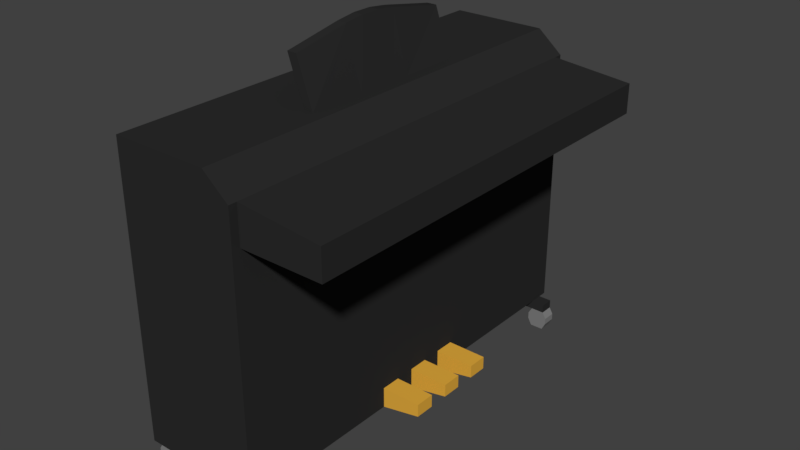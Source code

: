 # Source: KLAVIER_03.blend  (saved by Blender 2.79.0; exported with 4.5.12 LTS)
import bpy
from mathutils import Matrix  # noqa: F401  (used for matrix-valued properties, if any)

bpy.ops.wm.read_factory_settings(use_empty=True)
scene = bpy.context.scene
scene.name = 'Scene'

# ---- collections
col_collection_1 = bpy.data.collections.new('Collection 1'); scene.collection.children.link(col_collection_1)

# ---- materials (node trees are filled in below, after node groups)
mat_material = bpy.data.materials.new('Material')
mat_material.alpha_threshold = 0.0
mat_material.use_transparent_shadow = False
mat_material.diffuse_color = (0.02539, 0.02539, 0.02539, 1.0)
mat_material.roughness = 0.5
mat_material.line_color = (0.0, 0.0, 0.0, 1.0)
mat_material_001 = bpy.data.materials.new('Material.001')
mat_material_001.alpha_threshold = 0.0
mat_material_001.use_transparent_shadow = False
mat_material_001.diffuse_color = (0.8, 0.4255, 0.04915, 1.0)
mat_material_001.roughness = 0.5
mat_material_002 = bpy.data.materials.new('Material.002')
mat_material_002.alpha_threshold = 0.0
mat_material_002.use_transparent_shadow = False
mat_material_002.diffuse_color = (0.214, 0.214, 0.214, 1.0)
mat_material_002.roughness = 0.5

# ---- material node trees

# ---- world
world_world = bpy.data.worlds.new('World'); scene.world = world_world
world_world.color = (0.05088, 0.05088, 0.05088)
world_world.use_sun_shadow = False
world_world.sun_shadow_jitter_overblur = 0.0
world_world.cycles.sampling_method = 'MANUAL'

# ---- meshes
me_cube = bpy.data.meshes.new('Cube')
me_cube.from_pydata([(0.1406, 1.0, -1.0), (0.1406, -2.852, -1.0), (-1.0, -2.852, -1.0), (-1.0, 1.0, -1.0), (0.1406, 1.0, 1.137), (0.1406, -2.852, 1.137), (-1.0, -2.852, 1.137), (-1.0, 1.0, 1.137), (0.1406, 1.0, 1.486), (0.1406, -2.852, 1.486), (-1.0, 1.0, 1.486), (-1.0, -2.852, 1.486), (-0.09673, 1.0, 1.686), (-0.09673, -2.852, 1.686), (-1.0, 1.0, 1.686), (-1.0, -2.852, 1.686), (0.8985, 1.0, 1.137), (0.8985, -2.852, 1.137), (0.8985, 1.0, 1.413), (0.8985, -2.852, 1.413), (0.1406, -0.4675, -1.0), (0.1406, -0.6509, -1.0), (0.1406, -0.8343, -1.0), (0.1406, -1.018, -1.0), (0.1406, -1.201, -1.0), (0.1406, -1.385, -1.0), (-1.0, -1.385, -1.0), (-1.0, -1.201, -1.0), (-1.0, -1.018, -1.0), (-1.0, -0.8343, -1.0), (-1.0, -0.6509, -1.0), (-1.0, -0.4675, -1.0), (0.1406, -0.4675, 1.137), (0.1406, -0.6509, 1.137), (0.1406, -0.8343, 1.137), (0.1406, -1.018, 1.137), (0.1406, -1.201, 1.137), (0.1406, -1.385, 1.137), (-1.0, -1.385, 1.137), (-1.0, -1.201, 1.137), (-1.0, -1.018, 1.137), (-1.0, -0.8343, 1.137), (-1.0, -0.6509, 1.137), (-1.0, -0.4675, 1.137), (0.1406, -0.4675, 1.486), (0.1406, -0.6509, 1.486), (0.1406, -0.8343, 1.486), (0.1406, -1.018, 1.486), (0.1406, -1.201, 1.486), (0.1406, -1.385, 1.486), (-1.0, -1.385, 1.486), (-1.0, -1.201, 1.486), (-1.0, -1.018, 1.486), (-1.0, -0.8343, 1.486), (-1.0, -0.6509, 1.486), (-1.0, -0.4675, 1.486), (-0.09673, -0.4675, 1.686), (-0.09673, -0.6509, 1.686), (-0.09673, -0.8343, 1.686), (-0.09673, -1.018, 1.686), (-0.09673, -1.201, 1.686), (-0.09673, -1.385, 1.686), (-1.0, -1.385, 1.686), (-1.0, -1.201, 1.686), (-1.0, -1.018, 1.686), (-1.0, -0.8343, 1.686), (-1.0, -0.6509, 1.686), (-1.0, -0.4675, 1.686), (0.8985, -0.4675, 1.137), (0.8985, -0.6509, 1.137), (0.8985, -0.8343, 1.137), (0.8985, -1.018, 1.137), (0.8985, -1.201, 1.137), (0.8985, -1.385, 1.137), (0.8985, -0.4675, 1.413), (0.8985, -0.6509, 1.413), (0.8985, -0.8343, 1.413), (0.8985, -1.018, 1.413), (0.8985, -1.201, 1.413), (0.8985, -1.385, 1.413), (0.1406, 1.0, -0.8096), (0.1406, -2.852, -0.8096), (-1.0, -2.852, -0.8096), (-1.0, 1.0, -0.8096), (0.1406, -0.4675, -0.8096), (0.1406, -0.6509, -0.8096), (0.1406, -0.8343, -0.8096), (0.1406, -1.018, -0.8096), (0.1406, -1.201, -0.8096), (0.1406, -1.385, -0.8096), (-1.0, -1.385, -0.8096), (-1.0, -1.201, -0.8096), (-1.0, -1.018, -0.8096), (-1.0, -0.8343, -0.8096), (-1.0, -0.6509, -0.8096), (-1.0, -0.4675, -0.8096), (0.5101, -0.4675, -0.9287), (0.5101, -0.6509, -0.9287), (0.5101, -0.8343, -0.9287), (0.5101, -1.018, -0.9287), (0.5101, -1.201, -0.9287), (0.5101, -1.385, -0.9287), (0.5101, -0.4675, -0.8096), (0.5101, -0.6509, -0.8096), (0.5101, -0.8343, -0.8096), (0.5101, -1.018, -0.8096), (0.5101, -1.201, -0.8096), (0.5101, -1.385, -0.8096), (0.1406, -2.928, -1.0), (-1.0, -2.928, -1.0), (0.1406, -2.928, -0.8096), (0.1406, -2.928, 1.137), (-1.0, -2.928, -0.8096), (-1.0, -2.928, 1.137), (0.1406, -2.928, 1.486), (-1.0, -2.928, 1.486), (-0.09673, -2.928, 1.686), (-1.0, -2.928, 1.686), (0.1406, 1.084, -1.0), (-1.0, 1.084, -1.0), (0.1406, 1.084, -0.8096), (0.1406, 1.084, 1.137), (-1.0, 1.084, -0.8096), (-1.0, 1.084, 1.137), (0.1406, 1.084, 1.486), (-1.0, 1.084, 1.486), (-0.09673, 1.084, 1.686), (-1.0, 1.084, 1.686), (-0.009713, 1.0, -1.0), (-0.009713, -2.852, -1.0), (-0.2158, 1.0, 1.686), (-0.2158, -2.852, 1.686), (-0.009713, -0.4675, -1.0), (-0.009713, -0.6509, -1.0), (-0.009713, -0.8343, -1.0), (-0.009713, -1.018, -1.0), (-0.009713, -1.201, -1.0), (-0.009713, -1.385, -1.0), (-0.2158, -0.1032, 1.686), (-0.2158, -0.6509, 1.686), (-0.2158, -0.8343, 1.686), (-0.2158, -1.018, 1.686), (-0.2158, -1.201, 1.686), (-0.2158, -1.749, 1.686), (-0.009713, -2.928, -1.0), (-0.009714, -2.928, 1.137), (-0.009714, -2.928, 1.486), (-0.2158, -2.928, 1.686), (-0.009713, -2.928, -0.8096), (-0.009713, 1.084, -1.0), (-0.009712, 1.084, 1.137), (-0.009712, 1.084, 1.486), (-0.2158, 1.084, 1.686), (-0.009713, 1.084, -0.8096), (-0.1245, 1.0, -1.0), (-0.1245, -2.852, -1.0), (-0.3067, 1.0, 1.686), (-0.3067, -2.852, 1.686), (-0.1245, -0.4675, -1.0), (-0.1245, -0.6509, -1.0), (-0.1245, -0.8343, -1.0), (-0.1245, -1.018, -1.0), (-0.1245, -1.201, -1.0), (-0.1245, -1.385, -1.0), (-0.1245, -2.928, -1.0), (-0.1245, -2.928, 1.137), (-0.1245, -2.928, 1.486), (-0.3067, -2.928, 1.686), (-0.1245, -2.928, -0.8096), (-0.1245, 1.084, -1.0), (-0.1245, 1.084, 1.137), (-0.1245, 1.084, 1.486), (-0.3067, 1.084, 1.686), (-0.1245, 1.084, -0.8096), (-0.3067, -0.1032, 1.686), (-0.3067, -0.6509, 1.686), (-0.3067, -0.8343, 1.686), (-0.3067, -1.018, 1.686), (-0.3067, -1.201, 1.686), (-0.3067, -1.749, 1.686), (-0.4525, -0.1032, 2.116), (-0.3616, -0.1032, 2.116), (-0.4525, -0.6509, 2.218), (-0.3616, -0.6509, 2.218), (-0.4525, -0.8343, 2.241), (-0.3616, -0.8343, 2.241), (-0.4525, -1.018, 2.241), (-0.3616, -1.018, 2.241), (-0.4525, -1.201, 2.218), (-0.3616, -1.201, 2.218), (-0.4525, -1.749, 2.116), (-0.3616, -1.749, 2.116), (0.1406, -2.709, -1.0), (0.1406, -2.709, 1.137), (0.1406, -2.709, 1.486), (-0.09673, -2.709, 1.686), (0.8985, -2.709, 1.137), (0.8985, -2.709, 1.413), (-1.0, -2.709, -1.0), (-1.0, -2.709, 1.137), (-1.0, -2.709, 1.486), (-1.0, -2.709, 1.686), (-1.0, -2.709, -0.8096), (0.1406, -2.709, -0.8096), (-0.2158, -2.745, 1.686), (-0.009713, -2.709, -1.0), (-0.3067, -2.745, 1.686), (-0.1245, -2.709, -1.0), (-1.0, 0.8733, -1.0), (-1.0, 0.8733, 1.137), (-1.0, 0.8733, 1.486), (-1.0, 0.8733, 1.686), (0.1406, 0.8733, -1.0), (0.1406, 0.8733, 1.137), (0.1406, 0.8733, 1.486), (-0.09673, 0.8733, 1.686), (0.8985, 0.8733, 1.137), (0.8985, 0.8733, 1.413), (0.1406, 0.8733, -0.8096), (-1.0, 0.8733, -0.8096), (-0.2158, 0.9048, 1.686), (-0.009713, 0.8733, -1.0), (-0.3067, 0.9048, 1.686), (-0.1245, 0.8733, -1.0), (-0.1245, 1.0, -1.082), (-1.0, 1.0, -1.082), (-0.1245, -2.852, -1.082), (-1.0, -2.852, -1.082), (0.1406, -2.709, -1.082), (0.1406, -2.852, -1.082), (-1.0, 0.8733, -1.082), (0.1406, 1.0, -1.082), (-0.009713, 1.0, -1.082), (-0.009713, -2.852, -1.082), (-0.009713, 0.8733, -1.082), (-0.1245, 0.8733, -1.082), (-1.0, -2.709, -1.082), (-0.009713, -2.709, -1.082), (-0.1245, -2.709, -1.082), (0.1406, 0.8733, -1.082), (0.267, -2.709, -1.0), (0.267, -2.852, -1.0), (0.267, -2.709, -1.082), (0.267, -2.852, -1.082), (0.267, 1.0, -1.0), (0.267, 0.8733, -1.0), (0.267, 1.0, -1.082), (0.267, 0.8733, -1.082), (-0.886, 1.0, -1.0), (-0.886, -2.852, -1.0), (-0.9097, 1.0, 1.686), (-0.9097, -2.852, 1.686), (-0.886, -0.4675, -1.0), (-0.886, -0.6509, -1.0), (-0.886, -0.8343, -1.0), (-0.886, -1.018, -1.0), (-0.886, -1.201, -1.0), (-0.886, -1.385, -1.0), (-0.886, -2.928, -1.0), (-0.886, -2.928, 1.137), (-0.886, -2.928, 1.486), (-0.9097, -2.928, 1.686), (-0.886, -2.928, -0.8096), (-0.886, 1.084, -1.0), (-0.886, 1.084, 1.137), (-0.886, 1.084, 1.486), (-0.9097, 1.084, 1.686), (-0.886, 1.084, -0.8096), (-0.9097, -0.42, 1.686), (-0.9097, -0.6509, 1.686), (-0.9097, -0.8343, 1.686), (-0.9097, -1.018, 1.686), (-0.9097, -1.201, 1.686), (-0.9097, -1.432, 1.686), (-0.9097, -2.714, 1.686), (-0.886, -2.709, -1.0), (-0.9097, 0.8774, 1.686), (-0.886, 0.8733, -1.0), (-0.886, 1.0, -1.082), (-0.886, -2.852, -1.082), (-0.886, -2.709, -1.082), (-0.886, 0.8733, -1.082), (-0.8516, 1.0, -1.143), (-1.037, 1.0, -1.143), (-0.8516, -2.852, -1.143), (-1.037, -2.852, -1.143), (0.1039, -2.709, -1.143), (0.1039, -2.852, -1.143), (-1.037, 0.8733, -1.143), (-1.037, -2.709, -1.143), (-0.8516, -2.709, -1.143), (0.1039, 1.0, -1.143), (0.1039, 0.8733, -1.143), (-0.8516, 0.8733, -1.143), (0.3014, -2.709, -1.143), (0.3014, -2.852, -1.143), (0.3014, 1.0, -1.143), (0.3014, 0.8733, -1.143), (-0.8516, 1.0, -1.204), (-1.037, 1.0, -1.204), (-0.8516, -2.852, -1.204), (-1.037, -2.852, -1.204), (0.1039, -2.709, -1.204), (0.1039, -2.852, -1.204), (-1.037, 0.8733, -1.204), (-1.037, -2.709, -1.204), (-0.8516, -2.709, -1.204), (0.1039, 1.0, -1.204), (0.1039, 0.8733, -1.204), (-0.8516, 0.8733, -1.204), (0.3014, -2.709, -1.204), (0.3014, -2.852, -1.204), (0.3014, 1.0, -1.204), (0.3014, 0.8733, -1.204), (-0.886, 1.0, -1.271), (-1.0, 1.0, -1.271), (-0.886, -2.852, -1.271), (-1.0, -2.852, -1.271), (0.1406, -2.709, -1.271), (0.1406, -2.852, -1.271), (-1.0, 0.8733, -1.271), (-1.0, -2.709, -1.271), (-0.886, -2.709, -1.271), (0.1406, 1.0, -1.271), (0.1406, 0.8733, -1.271), (-0.886, 0.8733, -1.271), (0.267, -2.709, -1.271), (0.267, -2.852, -1.271), (0.267, 1.0, -1.271), (0.267, 0.8733, -1.271)], [], [(199, 38, 90, 202), (277, 252, 31, 208), (1, 81, 110, 108), (130, 12, 126, 152), (202, 90, 26, 198), (10, 14, 127, 125), (11, 6, 113, 115), (4, 8, 18, 16), (210, 55, 67, 211), (248, 3, 119, 263), (81, 5, 111, 110), (276, 211, 67, 268), (194, 49, 61, 195), (196, 73, 79, 197), (214, 44, 74, 217), (9, 5, 17, 19), (209, 219, 95, 43), (213, 32, 84, 218), (193, 203, 89, 37), (221, 223, 235, 234), (252, 253, 30, 31), (253, 254, 29, 30), (254, 255, 28, 29), (255, 256, 27, 28), (256, 257, 26, 27), (199, 6, 11, 200), (43, 42, 54, 55), (42, 41, 53, 54), (41, 40, 52, 53), (40, 39, 51, 52), (39, 38, 50, 51), (84, 32, 33, 85), (85, 33, 34, 86), (86, 34, 35, 87), (87, 35, 36, 88), (88, 36, 37, 89), (90, 38, 39, 91), (91, 39, 40, 92), (92, 40, 41, 93), (93, 41, 42, 94), (94, 42, 43, 95), (200, 11, 15, 201), (55, 54, 66, 67), (54, 53, 65, 66), (53, 52, 64, 65), (52, 51, 63, 64), (51, 50, 62, 63), (274, 201, 15, 251), (268, 67, 66, 269), (269, 66, 65, 270), (270, 65, 64, 271), (271, 64, 63, 272), (272, 63, 62, 273), (214, 8, 12, 215), (49, 48, 60, 61), (48, 47, 59, 60), (47, 46, 58, 59), (46, 45, 57, 58), (45, 44, 56, 57), (216, 16, 18, 217), (73, 72, 78, 79), (72, 71, 77, 78), (71, 70, 76, 77), (70, 69, 75, 76), (69, 68, 74, 75), (194, 9, 19, 197), (44, 45, 75, 74), (45, 46, 76, 75), (46, 47, 77, 76), (47, 48, 78, 77), (48, 49, 79, 78), (213, 4, 16, 216), (37, 36, 72, 73), (36, 35, 71, 72), (35, 34, 70, 71), (34, 33, 69, 70), (33, 32, 68, 69), (30, 94, 95, 31), (29, 93, 94, 30), (28, 92, 93, 29), (27, 91, 92, 28), (26, 90, 91, 27), (86, 87, 105, 104), (23, 87, 88, 24), (25, 24, 100, 101), (21, 85, 86, 22), (85, 21, 97, 103), (209, 43, 55, 210), (203, 192, 25, 89), (218, 84, 20, 212), (219, 208, 31, 95), (80, 0, 118, 120), (5, 9, 114, 111), (100, 106, 107, 101), (98, 104, 105, 99), (96, 102, 103, 97), (89, 25, 101, 107), (22, 86, 104, 98), (23, 22, 98, 99), (88, 89, 107, 106), (87, 23, 99, 105), (84, 85, 103, 102), (20, 84, 102, 96), (21, 20, 96, 97), (24, 88, 106, 100), (193, 37, 73, 196), (262, 259, 113, 112), (145, 111, 114, 146), (146, 114, 116, 147), (258, 262, 112, 109), (6, 82, 112, 113), (251, 15, 117, 261), (82, 2, 109, 112), (9, 13, 116, 114), (129, 1, 108, 144), (15, 11, 115, 117), (267, 263, 119, 122), (264, 123, 125, 265), (265, 125, 127, 266), (264, 267, 122, 123), (7, 10, 125, 123), (4, 80, 120, 121), (12, 8, 124, 126), (83, 7, 123, 122), (8, 4, 121, 124), (3, 83, 122, 119), (121, 120, 153, 150), (124, 151, 152, 126), (121, 150, 151, 124), (120, 118, 149, 153), (155, 129, 144, 164), (13, 131, 147, 116), (108, 110, 148, 144), (166, 146, 147, 167), (165, 145, 146, 166), (110, 111, 145, 148), (60, 142, 143, 61), (59, 141, 142, 60), (58, 140, 141, 59), (57, 139, 140, 58), (56, 138, 139, 57), (195, 204, 131, 13), (24, 25, 137, 136), (23, 24, 136, 135), (22, 23, 135, 134), (21, 22, 134, 133), (20, 21, 133, 132), (205, 192, 228, 237), (215, 220, 138, 56), (0, 128, 149, 118), (156, 130, 152, 172), (212, 20, 132, 221), (250, 156, 172, 266), (259, 165, 166, 260), (260, 166, 167, 261), (249, 155, 164, 258), (150, 153, 173, 170), (151, 171, 172, 152), (150, 170, 171, 151), (153, 149, 169, 173), (131, 157, 167, 147), (144, 148, 168, 164), (148, 145, 165, 168), (174, 175, 182, 180), (141, 140, 185, 187), (178, 179, 190, 188), (175, 176, 184, 182), (138, 174, 180, 181), (204, 206, 157, 131), (136, 137, 163, 162), (135, 136, 162, 161), (134, 135, 161, 160), (133, 134, 160, 159), (132, 133, 159, 158), (208, 3, 225, 230), (220, 222, 174, 138), (128, 154, 169, 149), (221, 132, 158, 223), (189, 188, 190, 191), (187, 186, 188, 189), (185, 184, 186, 187), (183, 182, 184, 185), (181, 180, 182, 183), (179, 143, 191, 190), (140, 139, 183, 185), (177, 178, 188, 186), (143, 142, 189, 191), (176, 177, 186, 184), (139, 138, 181, 183), (142, 141, 187, 189), (137, 205, 207, 163), (143, 179, 206, 204), (25, 192, 205, 137), (61, 143, 204, 195), (5, 193, 196, 17), (81, 1, 192, 203), (49, 194, 197, 79), (273, 62, 201, 274), (50, 200, 201, 62), (38, 199, 200, 50), (257, 275, 198, 26), (5, 81, 203, 193), (17, 196, 197, 19), (9, 194, 195, 13), (82, 202, 198, 2), (6, 199, 202, 82), (207, 205, 237, 238), (130, 156, 222, 220), (212, 239, 247, 245), (12, 130, 220, 215), (83, 3, 208, 219), (80, 218, 212, 0), (7, 209, 210, 10), (32, 213, 216, 68), (68, 216, 217, 74), (44, 214, 215, 56), (4, 213, 218, 80), (7, 83, 219, 209), (8, 214, 217, 18), (250, 14, 211, 276), (10, 210, 211, 14), (249, 2, 227, 279), (243, 229, 287, 295), (228, 229, 233, 237), (237, 233, 226, 238), (232, 234, 235, 224), (231, 239, 234, 232), (230, 225, 283, 288), (277, 208, 230, 281), (275, 207, 238, 280), (248, 154, 224, 278), (128, 0, 231, 232), (154, 128, 232, 224), (212, 221, 234, 239), (2, 198, 236, 227), (1, 129, 233, 229), (129, 155, 226, 233), (1, 229, 243, 241), (240, 241, 243, 242), (244, 245, 247, 246), (231, 0, 244, 246), (227, 236, 289, 285), (228, 192, 240, 242), (192, 1, 241, 240), (229, 228, 286, 287), (0, 212, 245, 244), (3, 248, 278, 225), (198, 275, 280, 236), (223, 277, 281, 235), (224, 235, 281, 278), (238, 226, 279, 280), (155, 249, 279, 226), (156, 250, 276, 222), (163, 207, 275, 257), (179, 273, 274, 206), (2, 249, 258, 109), (115, 260, 261, 117), (113, 259, 260, 115), (14, 250, 266, 127), (170, 173, 267, 264), (171, 265, 266, 172), (170, 264, 265, 171), (173, 169, 263, 267), (157, 251, 261, 167), (164, 168, 262, 258), (168, 165, 259, 262), (178, 272, 273, 179), (177, 271, 272, 178), (176, 270, 271, 177), (175, 269, 270, 176), (174, 268, 269, 175), (206, 274, 251, 157), (162, 163, 257, 256), (161, 162, 256, 255), (160, 161, 255, 254), (159, 160, 254, 253), (158, 159, 253, 252), (222, 276, 268, 174), (154, 248, 263, 169), (223, 158, 252, 277), (292, 291, 307, 308), (286, 294, 310, 302), (289, 290, 306, 305), (291, 296, 312, 307), (278, 281, 293, 282), (281, 230, 288, 293), (280, 279, 284, 290), (247, 239, 292, 297), (242, 243, 295, 294), (225, 278, 282, 283), (246, 247, 297, 296), (236, 280, 290, 289), (231, 246, 296, 291), (279, 227, 285, 284), (239, 231, 291, 292), (228, 242, 294, 286), (313, 308, 324, 329), (304, 299, 315, 320), (311, 303, 319, 327), (303, 302, 318, 319), (282, 293, 309, 298), (293, 288, 304, 309), (283, 282, 298, 299), (290, 284, 300, 306), (294, 295, 311, 310), (284, 285, 301, 300), (296, 297, 313, 312), (287, 286, 302, 303), (295, 287, 303, 311), (288, 283, 299, 304), (297, 292, 308, 313), (285, 289, 305, 301), (322, 316, 317, 321), (314, 325, 320, 315), (319, 318, 326, 327), (324, 323, 328, 329), (301, 305, 321, 317), (307, 312, 328, 323), (305, 306, 322, 321), (302, 310, 326, 318), (308, 307, 323, 324), (298, 309, 325, 314), (309, 304, 320, 325), (299, 298, 314, 315), (306, 300, 316, 322), (310, 311, 327, 326), (300, 301, 317, 316), (312, 313, 329, 328)])
me_cube.polygons.foreach_set('material_index', [0, 0, 0, 0, 0, 0, 0, 0, 0, 0, 0, 0, 0, 0, 0, 0, 0, 0, 0, 0, 0, 0, 0, 0, 0, 0, 0, 0, 0, 0, 0, 0, 0, 0, 0, 0, 0, 0, 0, 0, 0, 0, 0, 0, 0, 0, 0, 0, 0, 0, 0, 0, 0, 0, 0, 0, 0, 0, 0, 0, 0, 0, 0, 0, 0, 0, 0, 0, 0, 0, 0, 0, 0, 0, 0, 0, 0, 0, 0, 0, 0, 0, 1, 0, 1, 0, 1, 0, 0, 0, 0, 0, 0, 1, 1, 1, 1, 1, 1, 1, 1, 1, 1, 1, 1, 0, 0, 0, 0, 0, 0, 0, 0, 0, 0, 0, 0, 0, 0, 0, 0, 0, 0, 0, 0, 0, 0, 0, 0, 0, 0, 0, 0, 0, 0, 0, 0, 0, 0, 0, 0, 0, 0, 0, 0, 0, 0, 0, 0, 0, 0, 0, 0, 0, 0, 0, 0, 0, 0, 0, 0, 0, 0, 0, 0, 0, 0, 0, 0, 0, 0, 0, 0, 0, 0, 0, 0, 0, 0, 0, 0, 0, 0, 0, 0, 0, 0, 0, 0, 0, 0, 0, 0, 0, 0, 0, 0, 0, 0, 0, 0, 0, 0, 0, 0, 0, 0, 0, 0, 0, 0, 0, 0, 0, 0, 0, 0, 0, 0, 0, 0, 0, 2, 0, 0, 0, 0, 2, 0, 0, 0, 0, 0, 0, 0, 0, 0, 0, 0, 0, 0, 2, 0, 0, 2, 0, 0, 0, 0, 0, 0, 0, 0, 0, 0, 0, 0, 0, 0, 0, 0, 0, 0, 0, 0, 0, 0, 0, 0, 0, 0, 0, 0, 0, 0, 0, 0, 0, 0, 0, 2, 2, 2, 2, 2, 2, 2, 2, 2, 2, 2, 2, 2, 2, 2, 2, 2, 2, 2, 2, 2, 2, 2, 2, 2, 2, 2, 2, 2, 2, 2, 2, 2, 2, 2, 2, 2, 2, 2, 2, 2, 2, 2, 2, 2, 2, 2, 2])
me_cube.materials.append(mat_material)
me_cube.materials.append(mat_material_001)
me_cube.materials.append(mat_material_002)
me_cube.use_remesh_preserve_volume = False
me_cube.use_remesh_preserve_attributes = False
me_cube.use_mirror_vertex_groups = False
me_cube.update()

# ---- objects
ob_cube = bpy.data.objects.new('Cube', me_cube)

# ---- transforms, parenting, visibility, modifiers, constraints
ob_cube.location = (0.0, 0.0, 0.0)
ob_cube.lock_rotations_4d = False
ob_cube.empty_display_type = 'ARROWS'
ob_cube.lineart.crease_threshold = 0.0

# ---- collection membership
col_collection_1.objects.link(ob_cube)

# ---- scene / render settings (as saved in the file)
scene.frame_start = 1; scene.frame_end = 250; scene.frame_set(1)
scene.render.engine = 'BLENDER_EEVEE_NEXT'
scene.render.resolution_percentage = 50
scene.render.dither_intensity = 0.0
scene.cycles.use_denoising = False
scene.cycles.samples = 128
scene.cycles.sampling_pattern = 'TABULATED_SOBOL'
scene.cycles.use_adaptive_sampling = False
scene.cycles.use_light_tree = False
scene.cycles.blur_glossy = 0.0
scene.cycles.sample_clamp_indirect = 0.0
scene.view_settings.view_transform = 'Standard'
bpy.context.view_layer.update()

# ---- added for rendering (the .blend has no active camera and no usable light): camera, sun
cam_auto = bpy.data.cameras.new('AutoCamera')
cam_auto.lens = 50.0
cam_auto.sensor_width = 36.0
cam_auto.clip_end = 1000.0
ob_auto_camera = bpy.data.objects.new('AutoCamera', cam_auto)
scene.collection.objects.link(ob_auto_camera)
ob_auto_camera.location = (5.17908, -7.21975, 4.68338)
ob_auto_camera.rotation_euler = (1.09748, -7.21219e-08, 0.694738)
scene.camera = ob_auto_camera
light_auto_sun = bpy.data.lights.new('AutoSun', 'SUN')
light_auto_sun.energy = 3.0
light_auto_sun.angle = 0.0523599
ob_auto_sun = bpy.data.objects.new('AutoSun', light_auto_sun)
scene.collection.objects.link(ob_auto_sun)
ob_auto_sun.rotation_euler = (0.872665, 0.174533, 0.523599)
bpy.context.view_layer.update()
